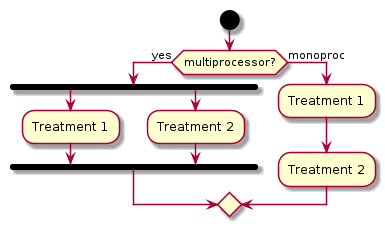

The diagram above was rendered by PlantUML. Its source (embedded in the PNG):
@startuml

start

if (multiprocessor?) then (yes)
  fork
    :Treatment 1;
  fork again
    :Treatment 2;
  end fork
else (monoproc)
  :Treatment 1;
  :Treatment 2;
endif

@enduml